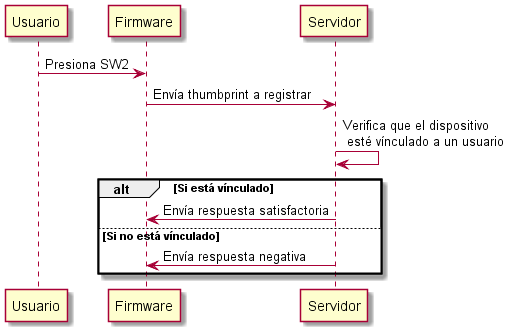

The diagram above was rendered by PlantUML. Its source (embedded in the PNG):
@startuml
Usuario -> Firmware: Presiona SW2
Firmware -> Servidor: Envía thumbprint a registrar
Servidor -> Servidor: Verifica que el dispositivo\n esté vínculado a un usuario
alt Si está vínculado
Servidor -> Firmware: Envía respuesta satisfactoria
else Si no está vínculado
Servidor -> Firmware: Envía respuesta negativa
end
@enduml